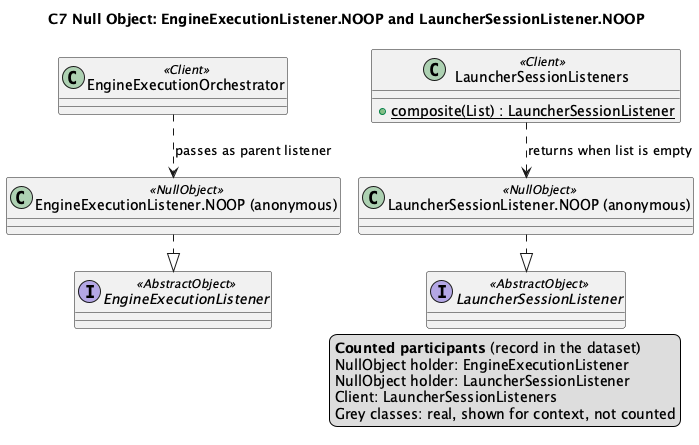

The diagram above was rendered by PlantUML. Its source (embedded in the PNG):
@startuml C7
!pragma layout smetana
title C7 Null Object: EngineExecutionListener.NOOP and LauncherSessionListener.NOOP

interface EngineExecutionListener <<AbstractObject>>
interface LauncherSessionListener <<AbstractObject>>
class "EngineExecutionListener.NOOP (anonymous)" as EelNoop <<NullObject>>
class "LauncherSessionListener.NOOP (anonymous)" as LslNoop <<NullObject>>
class EngineExecutionOrchestrator <<Client>>
class LauncherSessionListeners <<Client>> {
  {static} +composite(List) : LauncherSessionListener
}

EelNoop ..|> EngineExecutionListener
LslNoop ..|> LauncherSessionListener
EngineExecutionOrchestrator ..> EelNoop : passes as parent listener
LauncherSessionListeners ..> LslNoop : returns when list is empty
' aligned-with-record
legend right
  <b>Counted participants</b> (record in the dataset)
  NullObject holder: EngineExecutionListener
  NullObject holder: LauncherSessionListener
  Client: LauncherSessionListeners
  Grey classes: real, shown for context, not counted
endlegend
@enduml